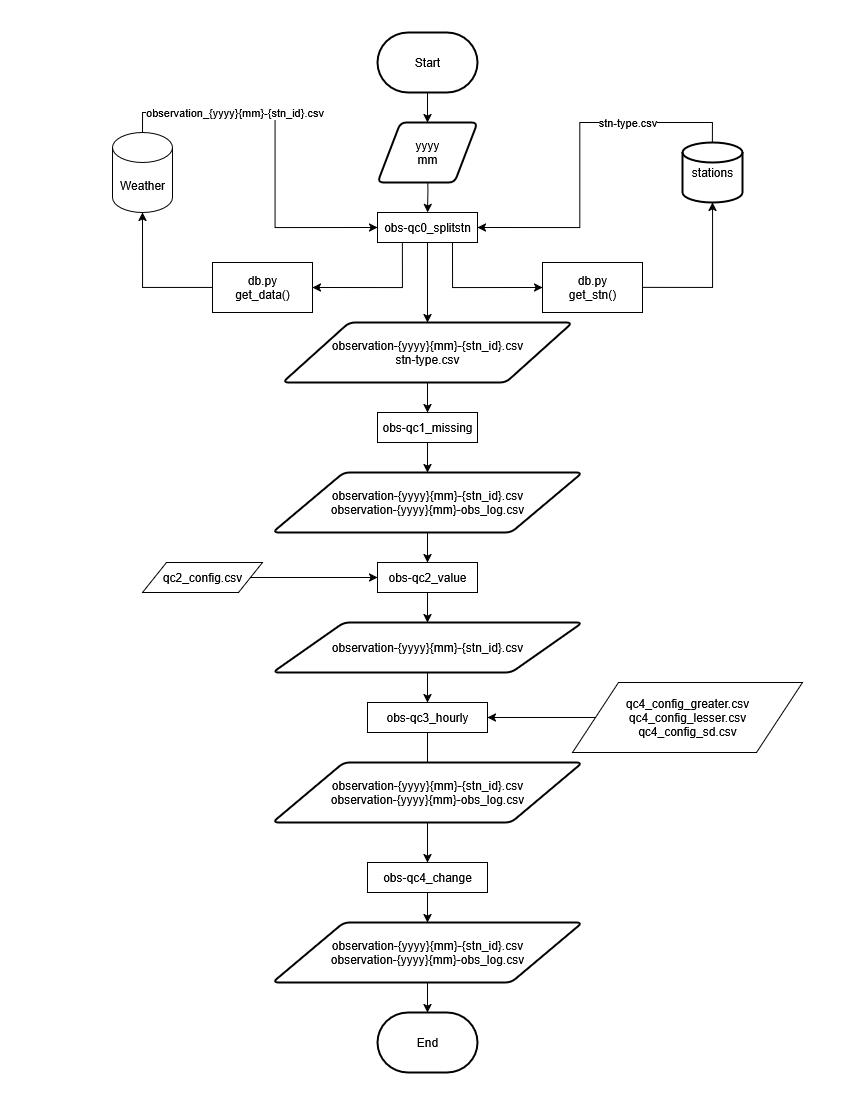

The diagram above was exported from draw.io. Its source (the exported page's mxGraphModel, read from the mxfile embedded in the PNG):
<mxGraphModel dx="1525" dy="866" grid="1" gridSize="10" guides="1" tooltips="1" connect="1" arrows="1" fold="1" page="1" pageScale="1" pageWidth="850" pageHeight="1100" background="#ffffff" math="0" shadow="0">
  <root>
    <mxCell id="0" />
    <mxCell id="1" parent="0" />
    <mxCell id="9dBZNvVItWf5FMHn8t3v-1" value="Weather" style="shape=cylinder3;whiteSpace=wrap;html=1;boundedLbl=1;backgroundOutline=1;size=15;" vertex="1" parent="1">
      <mxGeometry x="110" y="130" width="60" height="80" as="geometry" />
    </mxCell>
    <mxCell id="9dBZNvVItWf5FMHn8t3v-6" style="edgeStyle=orthogonalEdgeStyle;rounded=0;orthogonalLoop=1;jettySize=auto;html=1;entryX=0.5;entryY=0;entryDx=0;entryDy=0;" edge="1" parent="1" source="9dBZNvVItWf5FMHn8t3v-2" target="9dBZNvVItWf5FMHn8t3v-4">
      <mxGeometry relative="1" as="geometry" />
    </mxCell>
    <mxCell id="9dBZNvVItWf5FMHn8t3v-2" value="Start" style="strokeWidth=2;html=1;shape=mxgraph.flowchart.terminator;whiteSpace=wrap;" vertex="1" parent="1">
      <mxGeometry x="375" y="30" width="100" height="60" as="geometry" />
    </mxCell>
    <mxCell id="9dBZNvVItWf5FMHn8t3v-15" style="edgeStyle=orthogonalEdgeStyle;rounded=0;orthogonalLoop=1;jettySize=auto;html=1;entryX=0.5;entryY=0;entryDx=0;entryDy=0;" edge="1" parent="1" source="9dBZNvVItWf5FMHn8t3v-3" target="9dBZNvVItWf5FMHn8t3v-14">
      <mxGeometry relative="1" as="geometry" />
    </mxCell>
    <mxCell id="9dBZNvVItWf5FMHn8t3v-18" style="edgeStyle=orthogonalEdgeStyle;rounded=0;orthogonalLoop=1;jettySize=auto;html=1;exitX=0.25;exitY=1;exitDx=0;exitDy=0;entryX=1;entryY=0.5;entryDx=0;entryDy=0;" edge="1" parent="1" source="9dBZNvVItWf5FMHn8t3v-3" target="9dBZNvVItWf5FMHn8t3v-17">
      <mxGeometry relative="1" as="geometry" />
    </mxCell>
    <mxCell id="9dBZNvVItWf5FMHn8t3v-21" style="edgeStyle=orthogonalEdgeStyle;rounded=0;orthogonalLoop=1;jettySize=auto;html=1;exitX=0.75;exitY=1;exitDx=0;exitDy=0;entryX=0;entryY=0.5;entryDx=0;entryDy=0;" edge="1" parent="1" source="9dBZNvVItWf5FMHn8t3v-3" target="9dBZNvVItWf5FMHn8t3v-20">
      <mxGeometry relative="1" as="geometry" />
    </mxCell>
    <mxCell id="9dBZNvVItWf5FMHn8t3v-3" value="obs-qc0_splitstn" style="html=1;dashed=0;whiteSpace=wrap;" vertex="1" parent="1">
      <mxGeometry x="375" y="210" width="100" height="30" as="geometry" />
    </mxCell>
    <mxCell id="9dBZNvVItWf5FMHn8t3v-7" style="edgeStyle=orthogonalEdgeStyle;rounded=0;orthogonalLoop=1;jettySize=auto;html=1;" edge="1" parent="1" target="9dBZNvVItWf5FMHn8t3v-3">
      <mxGeometry relative="1" as="geometry">
        <mxPoint x="425" y="165" as="sourcePoint" />
      </mxGeometry>
    </mxCell>
    <mxCell id="9dBZNvVItWf5FMHn8t3v-4" value="&lt;div&gt;yyyy&lt;/div&gt;&lt;div&gt;mm&lt;/div&gt;" style="shape=parallelogram;html=1;strokeWidth=2;perimeter=parallelogramPerimeter;whiteSpace=wrap;rounded=1;arcSize=12;size=0.23;" vertex="1" parent="1">
      <mxGeometry x="375" y="120" width="100" height="60" as="geometry" />
    </mxCell>
    <mxCell id="9dBZNvVItWf5FMHn8t3v-8" value="stn-type.csv" style="edgeStyle=orthogonalEdgeStyle;rounded=0;orthogonalLoop=1;jettySize=auto;html=1;exitX=0.5;exitY=0;exitDx=0;exitDy=0;exitPerimeter=0;entryX=1;entryY=0.5;entryDx=0;entryDy=0;" edge="1" parent="1" source="9dBZNvVItWf5FMHn8t3v-5" target="9dBZNvVItWf5FMHn8t3v-3">
      <mxGeometry x="-0.4201" relative="1" as="geometry">
        <mxPoint as="offset" />
      </mxGeometry>
    </mxCell>
    <mxCell id="9dBZNvVItWf5FMHn8t3v-5" value="stations" style="strokeWidth=2;html=1;shape=mxgraph.flowchart.database;whiteSpace=wrap;" vertex="1" parent="1">
      <mxGeometry x="680" y="140" width="60" height="60" as="geometry" />
    </mxCell>
    <mxCell id="9dBZNvVItWf5FMHn8t3v-9" value="observation_{yyyy}{mm}-{stn_id}.csv" style="edgeStyle=orthogonalEdgeStyle;rounded=0;orthogonalLoop=1;jettySize=auto;html=1;entryX=0;entryY=0.5;entryDx=0;entryDy=0;exitX=0.5;exitY=0;exitDx=0;exitDy=0;exitPerimeter=0;" edge="1" parent="1" source="9dBZNvVItWf5FMHn8t3v-1" target="9dBZNvVItWf5FMHn8t3v-3">
      <mxGeometry x="-0.3904" relative="1" as="geometry">
        <mxPoint as="offset" />
      </mxGeometry>
    </mxCell>
    <mxCell id="9dBZNvVItWf5FMHn8t3v-24" style="edgeStyle=orthogonalEdgeStyle;rounded=0;orthogonalLoop=1;jettySize=auto;html=1;" edge="1" parent="1" source="9dBZNvVItWf5FMHn8t3v-14" target="9dBZNvVItWf5FMHn8t3v-23">
      <mxGeometry relative="1" as="geometry" />
    </mxCell>
    <mxCell id="9dBZNvVItWf5FMHn8t3v-14" value="&lt;div&gt;observation-{yyyy}{mm}-{stn_id}.csv&lt;/div&gt;&lt;div&gt;stn-type.csv&lt;/div&gt;" style="shape=parallelogram;html=1;strokeWidth=2;perimeter=parallelogramPerimeter;whiteSpace=wrap;rounded=1;arcSize=12;size=0.23;" vertex="1" parent="1">
      <mxGeometry x="280" y="320" width="290" height="60" as="geometry" />
    </mxCell>
    <mxCell id="9dBZNvVItWf5FMHn8t3v-17" value="&lt;div&gt;db.py&lt;/div&gt;&lt;div&gt;get_data()&lt;/div&gt;" style="html=1;dashed=0;whiteSpace=wrap;" vertex="1" parent="1">
      <mxGeometry x="210" y="260" width="100" height="50" as="geometry" />
    </mxCell>
    <mxCell id="9dBZNvVItWf5FMHn8t3v-19" style="edgeStyle=orthogonalEdgeStyle;rounded=0;orthogonalLoop=1;jettySize=auto;html=1;entryX=0.5;entryY=1;entryDx=0;entryDy=0;entryPerimeter=0;" edge="1" parent="1" source="9dBZNvVItWf5FMHn8t3v-17" target="9dBZNvVItWf5FMHn8t3v-1">
      <mxGeometry relative="1" as="geometry" />
    </mxCell>
    <mxCell id="9dBZNvVItWf5FMHn8t3v-22" style="edgeStyle=orthogonalEdgeStyle;rounded=0;orthogonalLoop=1;jettySize=auto;html=1;exitX=1;exitY=0.5;exitDx=0;exitDy=0;" edge="1" parent="1" source="9dBZNvVItWf5FMHn8t3v-20" target="9dBZNvVItWf5FMHn8t3v-5">
      <mxGeometry relative="1" as="geometry" />
    </mxCell>
    <mxCell id="9dBZNvVItWf5FMHn8t3v-20" value="&lt;div&gt;db.py&lt;/div&gt;&lt;div&gt;get_stn()&lt;/div&gt;" style="html=1;dashed=0;whiteSpace=wrap;" vertex="1" parent="1">
      <mxGeometry x="540" y="260" width="100" height="50" as="geometry" />
    </mxCell>
    <mxCell id="9dBZNvVItWf5FMHn8t3v-26" style="edgeStyle=orthogonalEdgeStyle;rounded=0;orthogonalLoop=1;jettySize=auto;html=1;" edge="1" parent="1" source="9dBZNvVItWf5FMHn8t3v-23" target="9dBZNvVItWf5FMHn8t3v-25">
      <mxGeometry relative="1" as="geometry" />
    </mxCell>
    <mxCell id="9dBZNvVItWf5FMHn8t3v-23" value="obs-qc1_missing" style="html=1;dashed=0;whiteSpace=wrap;" vertex="1" parent="1">
      <mxGeometry x="375" y="410" width="100" height="30" as="geometry" />
    </mxCell>
    <mxCell id="9dBZNvVItWf5FMHn8t3v-30" style="edgeStyle=orthogonalEdgeStyle;rounded=0;orthogonalLoop=1;jettySize=auto;html=1;entryX=0.5;entryY=0;entryDx=0;entryDy=0;" edge="1" parent="1" source="9dBZNvVItWf5FMHn8t3v-25" target="9dBZNvVItWf5FMHn8t3v-28">
      <mxGeometry relative="1" as="geometry" />
    </mxCell>
    <mxCell id="9dBZNvVItWf5FMHn8t3v-25" value="&lt;div&gt;observation-{yyyy}{mm}-{stn_id}.csv&lt;/div&gt;&lt;div&gt;observation-{yyyy}{mm}-obs_log.csv&lt;/div&gt;" style="shape=parallelogram;html=1;strokeWidth=2;perimeter=parallelogramPerimeter;whiteSpace=wrap;rounded=1;arcSize=12;size=0.23;" vertex="1" parent="1">
      <mxGeometry x="270" y="470" width="310" height="60" as="geometry" />
    </mxCell>
    <mxCell id="9dBZNvVItWf5FMHn8t3v-35" style="edgeStyle=orthogonalEdgeStyle;rounded=0;orthogonalLoop=1;jettySize=auto;html=1;exitX=0.5;exitY=1;exitDx=0;exitDy=0;entryX=0.5;entryY=0;entryDx=0;entryDy=0;" edge="1" parent="1" source="9dBZNvVItWf5FMHn8t3v-28" target="9dBZNvVItWf5FMHn8t3v-34">
      <mxGeometry relative="1" as="geometry" />
    </mxCell>
    <mxCell id="9dBZNvVItWf5FMHn8t3v-28" value="obs-qc2_value" style="html=1;dashed=0;whiteSpace=wrap;" vertex="1" parent="1">
      <mxGeometry x="375" y="560" width="100" height="30" as="geometry" />
    </mxCell>
    <mxCell id="9dBZNvVItWf5FMHn8t3v-42" style="edgeStyle=orthogonalEdgeStyle;rounded=0;orthogonalLoop=1;jettySize=auto;html=1;exitX=0.5;exitY=1;exitDx=0;exitDy=0;entryX=0.5;entryY=0;entryDx=0;entryDy=0;" edge="1" parent="1" source="9dBZNvVItWf5FMHn8t3v-32">
      <mxGeometry relative="1" as="geometry">
        <mxPoint x="425" y="780" as="targetPoint" />
      </mxGeometry>
    </mxCell>
    <mxCell id="9dBZNvVItWf5FMHn8t3v-32" value="obs-qc3_hourly" style="html=1;dashed=0;whiteSpace=wrap;" vertex="1" parent="1">
      <mxGeometry x="365" y="700" width="120" height="30" as="geometry" />
    </mxCell>
    <mxCell id="9dBZNvVItWf5FMHn8t3v-36" style="edgeStyle=orthogonalEdgeStyle;rounded=0;orthogonalLoop=1;jettySize=auto;html=1;exitX=0.5;exitY=1;exitDx=0;exitDy=0;entryX=0.5;entryY=0;entryDx=0;entryDy=0;" edge="1" parent="1" source="9dBZNvVItWf5FMHn8t3v-34" target="9dBZNvVItWf5FMHn8t3v-32">
      <mxGeometry relative="1" as="geometry" />
    </mxCell>
    <mxCell id="9dBZNvVItWf5FMHn8t3v-34" value="&lt;div&gt;observation-{yyyy}{mm}-{stn_id}.csv&lt;/div&gt;" style="shape=parallelogram;html=1;strokeWidth=2;perimeter=parallelogramPerimeter;whiteSpace=wrap;rounded=1;arcSize=12;size=0.23;" vertex="1" parent="1">
      <mxGeometry x="270" y="620" width="310" height="50" as="geometry" />
    </mxCell>
    <mxCell id="9dBZNvVItWf5FMHn8t3v-53" style="edgeStyle=orthogonalEdgeStyle;rounded=0;orthogonalLoop=1;jettySize=auto;html=1;entryX=0;entryY=0.5;entryDx=0;entryDy=0;" edge="1" parent="1" source="9dBZNvVItWf5FMHn8t3v-37" target="9dBZNvVItWf5FMHn8t3v-28">
      <mxGeometry relative="1" as="geometry" />
    </mxCell>
    <mxCell id="9dBZNvVItWf5FMHn8t3v-37" value="qc2_config.csv" style="shape=parallelogram;perimeter=parallelogramPerimeter;whiteSpace=wrap;html=1;dashed=0;" vertex="1" parent="1">
      <mxGeometry x="140" y="560" width="120" height="30" as="geometry" />
    </mxCell>
    <mxCell id="9dBZNvVItWf5FMHn8t3v-52" style="edgeStyle=orthogonalEdgeStyle;rounded=0;orthogonalLoop=1;jettySize=auto;html=1;exitX=0;exitY=0.5;exitDx=0;exitDy=0;entryX=1;entryY=0.5;entryDx=0;entryDy=0;" edge="1" parent="1" source="9dBZNvVItWf5FMHn8t3v-45" target="9dBZNvVItWf5FMHn8t3v-32">
      <mxGeometry relative="1" as="geometry" />
    </mxCell>
    <mxCell id="9dBZNvVItWf5FMHn8t3v-45" value="&lt;div&gt;qc4_config_greater.csv&lt;/div&gt;&lt;div&gt;qc4_config_lesser.csv&lt;/div&gt;&lt;div&gt;qc4_config_sd.csv&lt;/div&gt;" style="shape=parallelogram;perimeter=parallelogramPerimeter;whiteSpace=wrap;html=1;dashed=0;" vertex="1" parent="1">
      <mxGeometry x="570" y="680" width="230" height="70" as="geometry" />
    </mxCell>
    <mxCell id="9dBZNvVItWf5FMHn8t3v-57" style="edgeStyle=orthogonalEdgeStyle;rounded=0;orthogonalLoop=1;jettySize=auto;html=1;entryX=0.5;entryY=0;entryDx=0;entryDy=0;" edge="1" parent="1" source="9dBZNvVItWf5FMHn8t3v-54" target="9dBZNvVItWf5FMHn8t3v-56">
      <mxGeometry relative="1" as="geometry" />
    </mxCell>
    <mxCell id="9dBZNvVItWf5FMHn8t3v-54" value="&lt;div&gt;observation-{yyyy}{mm}-{stn_id}.csv&lt;/div&gt;&lt;div&gt;observation-{yyyy}{mm}-obs_log.csv&lt;/div&gt;" style="shape=parallelogram;html=1;strokeWidth=2;perimeter=parallelogramPerimeter;whiteSpace=wrap;rounded=1;arcSize=12;size=0.23;" vertex="1" parent="1">
      <mxGeometry x="270" y="760" width="310" height="60" as="geometry" />
    </mxCell>
    <mxCell id="9dBZNvVItWf5FMHn8t3v-59" style="edgeStyle=orthogonalEdgeStyle;rounded=0;orthogonalLoop=1;jettySize=auto;html=1;exitX=0.5;exitY=1;exitDx=0;exitDy=0;entryX=0.5;entryY=0;entryDx=0;entryDy=0;" edge="1" parent="1" source="9dBZNvVItWf5FMHn8t3v-56" target="9dBZNvVItWf5FMHn8t3v-58">
      <mxGeometry relative="1" as="geometry" />
    </mxCell>
    <mxCell id="9dBZNvVItWf5FMHn8t3v-56" value="obs-qc4_change" style="html=1;dashed=0;whiteSpace=wrap;" vertex="1" parent="1">
      <mxGeometry x="365" y="860" width="120" height="30" as="geometry" />
    </mxCell>
    <mxCell id="9dBZNvVItWf5FMHn8t3v-58" value="&lt;div&gt;observation-{yyyy}{mm}-{stn_id}.csv&lt;/div&gt;&lt;div&gt;observation-{yyyy}{mm}-obs_log.csv&lt;/div&gt;" style="shape=parallelogram;html=1;strokeWidth=2;perimeter=parallelogramPerimeter;whiteSpace=wrap;rounded=1;arcSize=12;size=0.23;" vertex="1" parent="1">
      <mxGeometry x="270" y="920" width="310" height="60" as="geometry" />
    </mxCell>
    <mxCell id="9dBZNvVItWf5FMHn8t3v-60" value="End" style="strokeWidth=2;html=1;shape=mxgraph.flowchart.terminator;whiteSpace=wrap;" vertex="1" parent="1">
      <mxGeometry x="375" y="1010" width="100" height="60" as="geometry" />
    </mxCell>
    <mxCell id="9dBZNvVItWf5FMHn8t3v-61" style="edgeStyle=orthogonalEdgeStyle;rounded=0;orthogonalLoop=1;jettySize=auto;html=1;exitX=0.5;exitY=1;exitDx=0;exitDy=0;entryX=0.5;entryY=0;entryDx=0;entryDy=0;entryPerimeter=0;" edge="1" parent="1" source="9dBZNvVItWf5FMHn8t3v-58" target="9dBZNvVItWf5FMHn8t3v-60">
      <mxGeometry relative="1" as="geometry" />
    </mxCell>
  </root>
</mxGraphModel>